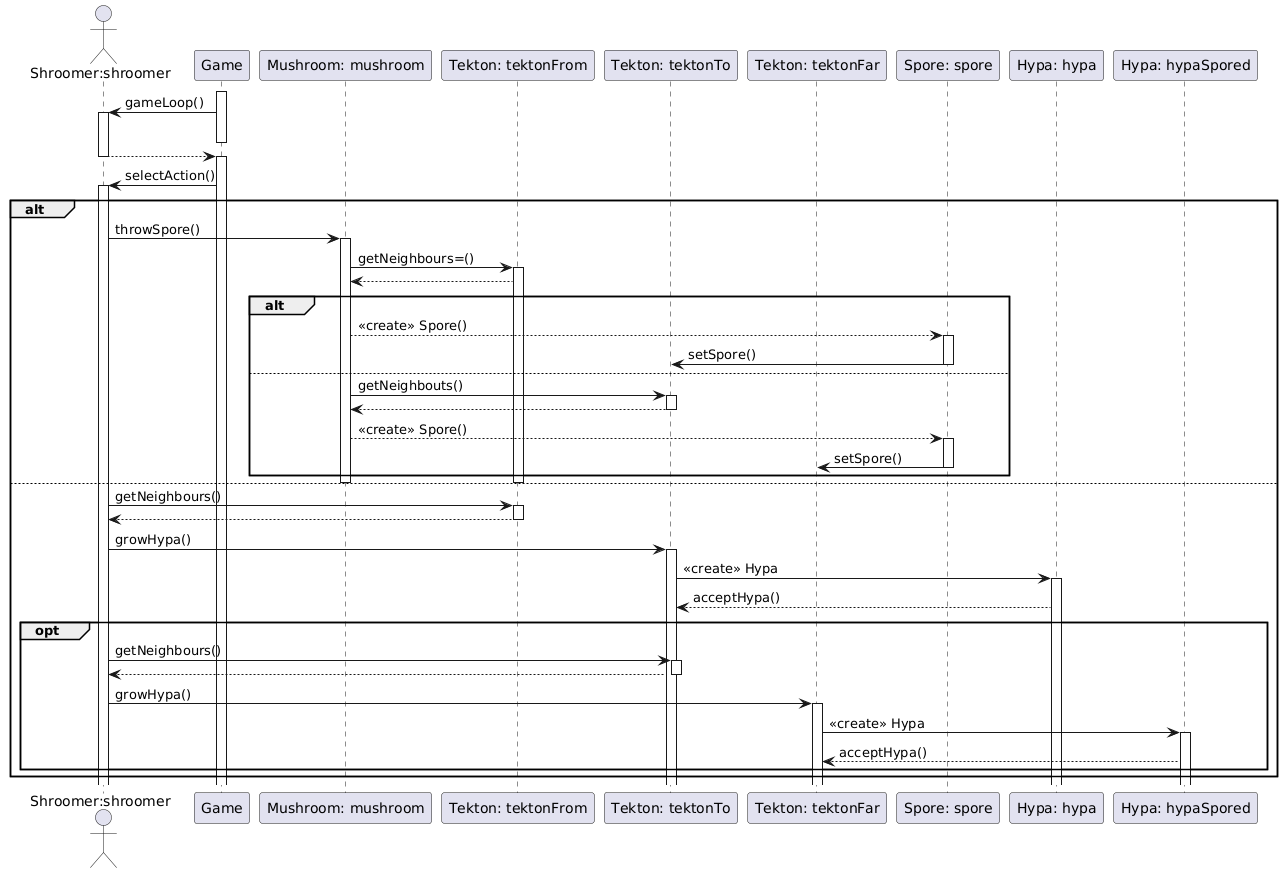

The diagram above was rendered by PlantUML. Its source (embedded in the PNG):
@startuml
actor "Shroomer:shroomer" as Shroomer
participant Game
participant "Mushroom: mushroom" as Mushroom
participant "Tekton: tektonFrom" as Tekton
participant "Tekton: tektonTo" as Tektonto
participant "Tekton: tektonFar" as Tektonfar
participant "Spore: spore" as Spore
participant "Hypa: hypa" as Hypa
participant "Hypa: hypaSpored" as HypaS

activate Game
Game -> Shroomer: gameLoop()
activate Shroomer
deactivate Game
Shroomer --> Game:
deactivate Shroomer
activate Game
Game -> Shroomer: selectAction()
activate Shroomer

alt
    Shroomer -> Mushroom : throwSpore()
    activate Mushroom 
    Mushroom -> Tekton: getNeighbours=()
    activate Tekton
    Tekton --> Mushroom
    
    alt
        Mushroom --> Spore: <<create>> Spore()
        activate Spore
        Spore -> Tektonto: setSpore()
        deactivate Spore
    else
       Mushroom -> Tektonto: getNeighbouts()
       activate Tektonto
        Tektonto --> Mushroom
        deactivate Tektonto
        Mushroom --> Spore: <<create>> Spore()
        activate Spore
        Spore -> Tektonfar: setSpore()
        deactivate Spore
    end
    deactivate Tekton
    deactivate Mushroom
    
else
    Shroomer -> Tekton : getNeighbours()
    activate Tekton
    Tekton --> Shroomer
    deactivate Tekton
    Shroomer -> Tektonto: growHypa()
    activate Tektonto
    Tektonto -> Hypa: <<create>> Hypa
    activate Hypa
    Hypa --> Tektonto: acceptHypa()
    
    opt
        Shroomer -> Tektonto : getNeighbours()
        activate Tektonto
        Tektonto--> Shroomer
        deactivate Tektonto
        Shroomer -> Tektonfar: growHypa()
        activate Tektonfar
        Tektonfar -> HypaS: <<create>> Hypa
        activate HypaS
        HypaS --> Tektonfar: acceptHypa()
    end


end
@enduml